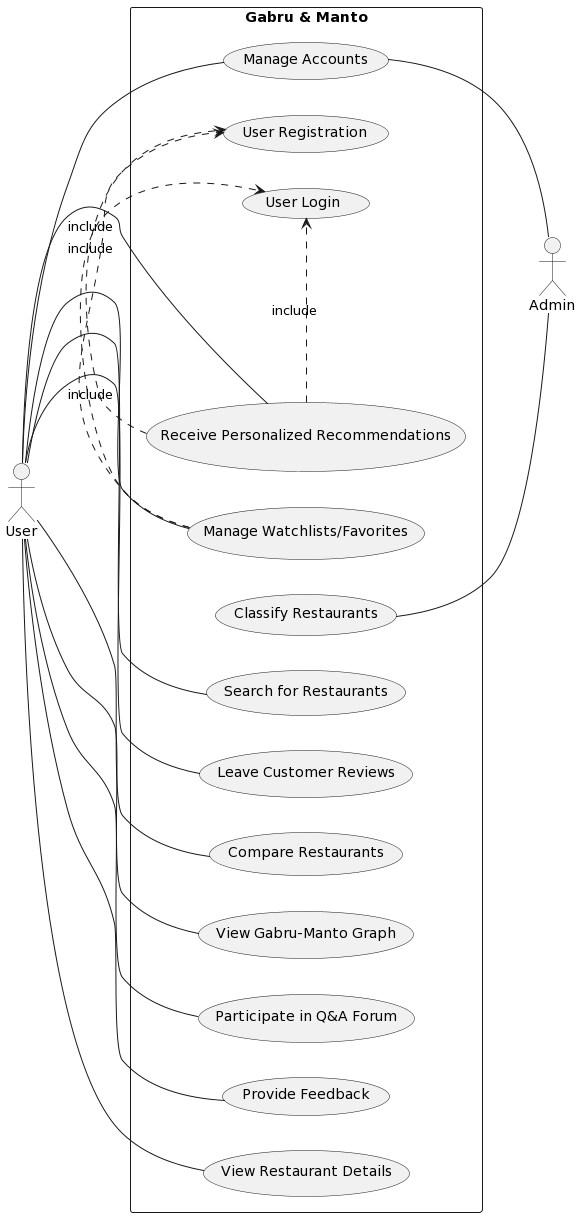

The diagram above was rendered by PlantUML. Its source (embedded in the PNG):
@startuml
left to right direction

actor User as U
actor Admin as A

rectangle "Gabru & Manto" {
    usecase "Manage Accounts" as UC1
    usecase "Receive Personalized Recommendations" as UC2
    usecase "Manage Watchlists/Favorites" as UC3
    usecase "Search for Restaurants" as UC4
    usecase "Leave Customer Reviews" as UC5
    usecase "Compare Restaurants" as UC6
    usecase "View Gabru-Manto Graph" as UC7
    usecase "Participate in Q&A Forum" as UC8
    usecase "Provide Feedback" as UC9
    usecase "Classify Restaurants" as UC10
    usecase "View Restaurant Details" as UC11
    usecase "User Registration" as UC12
    usecase "User Login" as UC13
}

U -R- UC1
U -R- UC2
UC2 .> UC12: include
UC2 .> UC13: include
U -- UC3
UC3 .> UC12: include
UC3 .> UC13: include
U -- UC4
U -- UC5
U -- UC6
U -- UC7
U -- UC8
U -- UC9
U -- UC11
A -U- UC1
A -U- UC10
@enduml